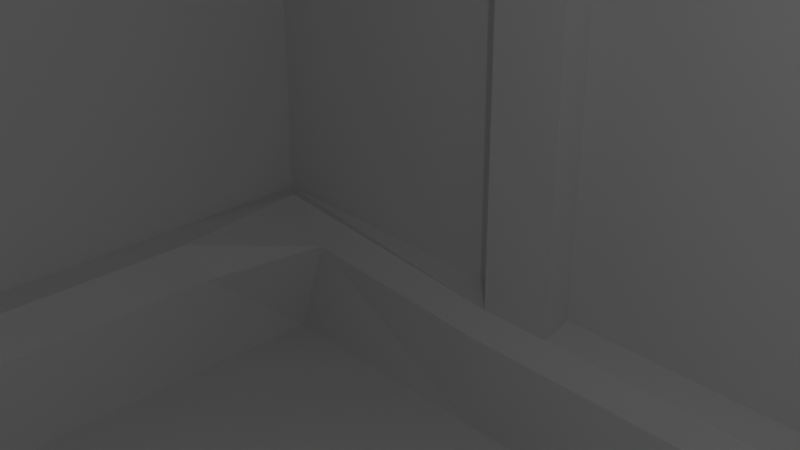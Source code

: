 # Source: SpaceBarn.blend  (saved by Blender 3.3.6; exported with 4.5.12 LTS)
import bpy
from mathutils import Matrix  # noqa: F401  (used for matrix-valued properties, if any)

bpy.ops.wm.read_factory_settings(use_empty=True)
scene = bpy.context.scene
scene.name = 'Scene'

# ---- collections
col_collection = bpy.data.collections.new('Collection'); scene.collection.children.link(col_collection)

# ---- materials (node trees are filled in below, after node groups)
mat_material = bpy.data.materials.new('Material')
mat_material.alpha_threshold = 0.0
mat_material.use_transparent_shadow = False
mat_material.roughness = 0.5
mat_material.line_color = (0.0, 0.0, 0.0, 1.0)

# ---- material node trees
mat_material.use_nodes = True; mat_material.node_tree.nodes.clear()
_N = mat_material.node_tree.nodes; _L = mat_material.node_tree.links
n0 = _N.new('ShaderNodeOutputMaterial'); n0.name = 'Material Output'; n0.location = (300, 300)
n1 = _N.new('ShaderNodeBsdfPrincipled'); n1.name = 'Principled BSDF'; n1.location = (10, 300)
n1.distribution = 'GGX'
n1.subsurface_method = 'RANDOM_WALK_SKIN'
n1.inputs[3].default_value = 1.45
n1.inputs[27].default_value = (0.0, 0.0, 0.0, 1.0)
n1.inputs[28].default_value = 1.0
_L.new(n1.outputs[0], n0.inputs[0])
n0.is_active_output = True

# ---- world
world_world = bpy.data.worlds.new('World'); scene.world = world_world
world_world.use_nodes = True; world_world.node_tree.nodes.clear()
_N = world_world.node_tree.nodes; _L = world_world.node_tree.links
n0 = _N.new('ShaderNodeOutputWorld'); n0.name = 'World Output'; n0.location = (300, 300)
n1 = _N.new('ShaderNodeBackground'); n1.name = 'Background'; n1.location = (10, 300)
n1.inputs[0].default_value = (0.05088, 0.05088, 0.05088, 1.0)
_L.new(n1.outputs[0], n0.inputs[0])
n0.is_active_output = True
world_world.color = (0.05088, 0.05088, 0.05088)
world_world.use_sun_shadow = False
world_world.sun_shadow_jitter_overblur = 0.0

# ---- cameras
cam_camera = bpy.data.cameras.new('Camera')
cam_camera.clip_end = 100.0
cam_camera.ortho_scale = 7.314

# ---- lights
light_light = bpy.data.lights.new('Light', 'POINT')
light_light.transmission_factor = 0.0
light_light.energy = 1000.0
light_light.shadow_soft_size = 0.1
light_light.shadow_maximum_resolution = 0.006
light_light.use_absolute_resolution = True

# ---- meshes
me_cube = bpy.data.meshes.new('Cube')
me_cube.from_pydata([(27.7, 20.0, 15.55), (-28.07, 20.0, 15.55), (27.7, 13.52, 20.0), (-28.07, 13.52, 20.0), (27.7, 20.0, 6.948), (-28.07, 20.0, 6.948), (27.7, 13.52, 6.896), (-28.07, 13.52, 6.896), (28.55, 13.52, -19.95), (28.55, 13.52, 6.896), (26.29, 17.93, -20.0), (27.7, 20.0, -15.21), (-25.01, 17.93, -20.0), (-28.07, 20.0, -15.21), (1.23, 17.93, -20.0), (-1.596, 17.93, -20.0), (-1.596, 20.0, -15.21), (1.23, 20.0, -15.21), (1.23, 20.0, 15.55), (-1.596, 20.0, 15.55), (-15.54, 17.93, -20.0), (-15.54, 20.0, -15.21), (-12.71, 20.0, -15.21), (-12.71, 17.93, -20.0), (-12.71, 20.0, 15.55), (-15.54, 20.0, 15.55), (15.17, 20.0, 15.55), (12.35, 20.0, 15.55), (12.35, 17.93, -20.0), (12.35, 20.0, -15.21), (15.17, 20.0, -15.21), (15.17, 17.93, -20.0), (-25.01, 13.52, -20.0), (-28.07, 13.52, -15.21), (26.29, 13.52, -20.0), (27.7, 13.52, -15.21), (28.55, 13.52, -20.0), (27.7, 12.5, -20.0), (1.23, 13.52, -20.0), (-1.596, 13.52, -20.0), (-1.596, 13.52, 20.0), (1.23, 13.52, 20.0), (-12.71, 13.52, -20.0), (-15.54, 13.52, -20.0), (-15.54, 13.52, 20.0), (-12.71, 13.52, 20.0), (12.35, 13.52, 20.0), (15.17, 13.52, 20.0), (15.17, 13.52, -20.0), (12.35, 13.52, -20.0), (-1.596, 20.0, 6.948), (1.23, 20.0, 6.948), (-15.54, 20.0, 6.948), (-12.71, 20.0, 6.948), (12.35, 20.0, 6.948), (15.17, 20.0, 6.948), (1.23, 18.83, -15.54), (1.23, 18.03, -16.28), (-1.596, 18.03, -16.28), (-1.596, 18.83, -15.54), (-12.71, 18.03, -16.28), (-15.54, 18.03, -16.28), (-15.54, 18.83, -15.54), (-12.71, 18.83, -15.54), (15.17, 18.03, -16.28), (12.35, 18.03, -16.28), (12.35, 18.83, -15.54), (15.17, 18.24, -15.39), (-24.24, 18.43, -16.13), (-27.3, 19.45, -15.12), (24.12, 18.03, -16.28), (25.53, 18.27, -15.41), (-1.596, 18.65, 6.948), (1.23, 18.65, 6.948), (-15.54, 18.65, 6.948), (-12.71, 18.65, 6.948), (12.35, 18.65, 6.948), (15.17, 18.65, 6.948), (-25.32, 13.52, -16.28), (-26.73, 13.52, -15.26), (1.23, 18.8, 14.92), (-1.596, 18.8, 14.92), (-1.596, 13.11, 18.71), (1.23, 13.11, 18.71), (-12.71, 18.8, 14.92), (-15.54, 18.8, 14.92), (-15.54, 13.11, 18.71), (-12.71, 13.11, 18.71), (15.17, 18.8, 14.92), (12.35, 18.8, 14.92), (12.35, 13.11, 18.71), (15.17, 13.11, 18.71), (27.7, 0.0, 20.0), (-28.07, 0.0, 20.0), (-28.07, 0.0, 6.896), (27.7, 0.0, 6.896), (28.55, 0.0, -19.95), (28.55, 0.0, 6.896), (-25.01, 0.0, -20.0), (-28.07, 0.0, -15.21), (1.23, 0.0, -20.0), (-1.596, 0.0, -20.0), (-1.596, 0.0, 20.0), (1.23, 0.0, 20.0), (-12.71, 0.0, -20.0), (-15.54, 0.0, -20.0), (-15.54, 0.0, 20.0), (-12.71, 0.0, 20.0), (12.35, 0.0, 20.0), (15.17, 0.0, 20.0), (15.17, 0.0, -20.0), (12.35, 0.0, -20.0), (27.7, 0.0, -20.0), (-25.32, 0.0, -16.28), (-26.73, 0.0, -15.26), (-1.596, 0.0, 18.71), (1.23, 0.0, 18.71), (-15.54, 0.0, 18.71), (-12.71, 0.0, 18.71), (12.35, 0.0, 18.71), (15.17, 0.0, 18.71)], [], [(25, 44, 3, 1), (7, 5, 1, 3), (13, 21, 52, 5), (0, 2, 47, 26), (99, 33, 7, 94), (27, 46, 41, 18), (19, 40, 45, 24), (55, 4, 0, 26), (51, 54, 27, 18), (96, 8, 36, 37, 112), (53, 50, 19, 24), (14, 38, 49, 28), (4, 6, 2, 0), (94, 7, 3, 93), (5, 52, 25, 1), (31, 48, 34, 10), (22, 16, 50, 53), (33, 13, 5, 7), (23, 42, 39, 15), (11, 35, 6, 4), (12, 32, 43, 20), (17, 29, 54, 51), (36, 8, 9, 6, 35), (55, 77, 67, 30), (13, 69, 62, 21), (34, 37, 36, 35), (22, 63, 59, 16), (34, 35, 11, 10), (52, 74, 85, 25), (20, 61, 68, 12), (15, 58, 60, 23), (24, 84, 75, 53), (103, 116, 83, 41), (23, 60, 61, 20), (41, 83, 80, 18), (14, 15, 39, 38), (50, 72, 81, 19), (23, 20, 43, 42), (18, 80, 73, 51), (19, 81, 82, 40), (31, 28, 49, 48), (30, 67, 71, 11), (10, 70, 64, 31), (14, 57, 58, 15), (30, 11, 4, 55), (57, 56, 59, 58), (61, 60, 63, 62), (65, 64, 67, 66), (61, 62, 69, 68), (65, 66, 56, 57), (73, 72, 59, 56), (58, 59, 63, 60), (75, 74, 62, 63), (70, 71, 67, 64), (77, 76, 66, 67), (68, 69, 79, 78), (81, 80, 83, 82), (85, 84, 87, 86), (89, 88, 91, 90), (80, 81, 72, 73), (84, 85, 74, 75), (88, 89, 76, 77), (29, 66, 76, 54), (26, 88, 77, 55), (25, 85, 86, 44), (54, 76, 89, 27), (11, 71, 70, 10), (45, 87, 84, 24), (12, 68, 78, 32), (53, 75, 63, 22), (21, 62, 74, 52), (28, 65, 57, 14), (107, 118, 87, 45), (33, 79, 69, 13), (17, 56, 66, 29), (31, 64, 65, 28), (27, 89, 90, 46), (99, 114, 79, 33), (47, 91, 88, 26), (51, 73, 56, 17), (16, 59, 72, 50), (109, 120, 91, 47), (90, 91, 120, 119), (86, 87, 118, 117), (82, 83, 116, 115), (78, 79, 114, 113), (48, 110, 112, 37, 34), (48, 49, 111, 110), (46, 90, 119, 108), (44, 86, 117, 106), (42, 43, 105, 104), (46, 108, 103, 41), (40, 102, 107, 45), (40, 82, 115, 102), (42, 104, 101, 39), (38, 100, 111, 49), (38, 39, 101, 100), (32, 98, 105, 43), (32, 78, 113, 98), (8, 96, 97, 9), (6, 9, 97, 95), (44, 106, 93, 3), (6, 95, 92, 2), (2, 92, 109, 47)])
_uv = me_cube.uv_layers.new(name='UVMap')
_uv.uv.foreach_set('vector', [0.8188, 0.5, 0.8188, 0.5833, 0.875, 0.5833, 0.875, 0.5, 0.5, 0.1667, 0.5, 0.25, 0.625, 0.25, 0.625, 0.1667, 0.3797, 0.25, 0.3797, 0.3062, 0.5, 0.3062, 0.5, 0.25, 0.625, 0.5, 0.625, 0.5833, 0.6812, 0.5833, 0.6812, 0.5, 0.3797, 0.125, 0.3797, 0.1667, 0.5, 0.1667, 0.5, 0.125, 0.6938, 0.5, 0.6938, 0.5833, 0.7437, 0.5833, 0.7437, 0.5, 0.7563, 0.5, 0.7563, 0.5833, 0.8062, 0.5833, 0.8062, 0.5, 0.5, 0.4438, 0.5, 0.5, 0.625, 0.5, 0.625, 0.4438, 0.5, 0.3813, 0.5, 0.4312, 0.625, 0.4312, 0.625, 0.3813, 0.375, 0.625, 0.375, 0.5833, 0.375, 0.5833, 0.375, 0.5865, 0.375, 0.625, 0.5, 0.3188, 0.5, 0.3687, 0.625, 0.3687, 0.625, 0.3188, 0.2563, 0.513, 0.2563, 0.5833, 0.3062, 0.5833, 0.3062, 0.513, 0.5, 0.5, 0.5, 0.5833, 0.625, 0.5833, 0.625, 0.5, 0.5, 0.125, 0.5, 0.1667, 0.625, 0.1667, 0.625, 0.125, 0.5, 0.25, 0.5, 0.3062, 0.625, 0.3062, 0.625, 0.25, 0.3188, 0.513, 0.3188, 0.5833, 0.3687, 0.5833, 0.3687, 0.513, 0.3797, 0.3188, 0.3797, 0.3687, 0.5, 0.3687, 0.5, 0.3188, 0.3797, 0.1667, 0.3797, 0.25, 0.5, 0.25, 0.5, 0.1667, 0.1938, 0.513, 0.1938, 0.5833, 0.2437, 0.5833, 0.2437, 0.513, 0.3797, 0.5, 0.3797, 0.5833, 0.5, 0.5833, 0.5, 0.5, 0.1313, 0.513, 0.1313, 0.5833, 0.1812, 0.5833, 0.1812, 0.513, 0.3797, 0.3813, 0.3797, 0.4312, 0.5, 0.4312, 0.5, 0.3813, 0.375, 0.5833, 0.375, 0.5833, 0.5, 0.5833, 0.5, 0.5833, 0.3797, 0.5833, 0.5, 0.4438, 0.5, 0.4438, 0.3797, 0.4438, 0.3797, 0.4438, 0.3797, 0.25, 0.3797, 0.25, 0.3797, 0.3062, 0.3797, 0.3062, 0.3687, 0.5833, 0.375, 0.5865, 0.375, 0.5833, 0.375, 0.5833, 0.3797, 0.3188, 0.3797, 0.3188, 0.3797, 0.3687, 0.3797, 0.3687, 0.3687, 0.5833, 0.3797, 0.5833, 0.3797, 0.5, 0.3687, 0.513, 0.5, 0.3062, 0.5, 0.3062, 0.625, 0.3062, 0.625, 0.3062, 0.1812, 0.513, 0.1812, 0.513, 0.1313, 0.513, 0.1313, 0.513, 0.2437, 0.513, 0.2437, 0.513, 0.1938, 0.513, 0.1938, 0.513, 0.625, 0.3188, 0.625, 0.3188, 0.5, 0.3188, 0.5, 0.3188, 0.7437, 0.625, 0.7437, 0.625, 0.7437, 0.5833, 0.7437, 0.5833, 0.1938, 0.513, 0.1938, 0.513, 0.1812, 0.513, 0.1812, 0.513, 0.7437, 0.5833, 0.7437, 0.5833, 0.7437, 0.5, 0.7437, 0.5, 0.2563, 0.513, 0.2437, 0.513, 0.2437, 0.5833, 0.2563, 0.5833, 0.5, 0.3687, 0.5, 0.3687, 0.625, 0.3687, 0.625, 0.3687, 0.1938, 0.513, 0.1812, 0.513, 0.1812, 0.5833, 0.1938, 0.5833, 0.625, 0.3813, 0.625, 0.3813, 0.5, 0.3813, 0.5, 0.3813, 0.7563, 0.5, 0.7563, 0.5, 0.7563, 0.5833, 0.7563, 0.5833, 0.3188, 0.513, 0.3062, 0.513, 0.3062, 0.5833, 0.3188, 0.5833, 0.3797, 0.4438, 0.3797, 0.4438, 0.3797, 0.5, 0.3797, 0.5, 0.3687, 0.513, 0.3687, 0.513, 0.3188, 0.513, 0.3188, 0.513, 0.2563, 0.513, 0.2563, 0.513, 0.2437, 0.513, 0.2437, 0.513, 0.3797, 0.4438, 0.3797, 0.5, 0.5, 0.5, 0.5, 0.4438, 0.25, 0.513, 0.25, 0.5, 0.2437, 0.5, 0.2437, 0.513, 0.1812, 0.513, 0.1875, 0.513, 0.1875, 0.5, 0.1812, 0.5, 0.3062, 0.513, 0.3125, 0.513, 0.3125, 0.5, 0.3062, 0.5, 0.1812, 0.513, 0.1812, 0.5, 0.125, 0.5, 0.1313, 0.513, 0.3062, 0.513, 0.3062, 0.5, 0.2563, 0.5, 0.2563, 0.513, 0.5, 0.3813, 0.5, 0.3687, 0.3797, 0.3687, 0.3797, 0.3813, 0.2437, 0.513, 0.2437, 0.5, 0.1938, 0.5, 0.1938, 0.513, 0.5, 0.3188, 0.5, 0.3062, 0.3797, 0.3062, 0.3797, 0.3188, 0.3687, 0.513, 0.375, 0.5, 0.3188, 0.5, 0.3188, 0.513, 0.5, 0.4438, 0.5, 0.4312, 0.3797, 0.4312, 0.3797, 0.4438, 0.1313, 0.513, 0.125, 0.5, 0.125, 0.5833, 0.1313, 0.5833, 0.7563, 0.5, 0.7437, 0.5, 0.7437, 0.5833, 0.7563, 0.5833, 0.8188, 0.5, 0.8062, 0.5, 0.8062, 0.5833, 0.8188, 0.5833, 0.6938, 0.5, 0.6812, 0.5, 0.6812, 0.5833, 0.6938, 0.5833, 0.625, 0.3813, 0.625, 0.3687, 0.5, 0.3687, 0.5, 0.3813, 0.625, 0.3188, 0.625, 0.3062, 0.5, 0.3062, 0.5, 0.3188, 0.625, 0.4438, 0.625, 0.4312, 0.5, 0.4312, 0.5, 0.4438, 0.3797, 0.4312, 0.3797, 0.4312, 0.5, 0.4312, 0.5, 0.4312, 0.625, 0.4438, 0.625, 0.4438, 0.5, 0.4438, 0.5, 0.4438, 0.8188, 0.5, 0.8188, 0.5, 0.8188, 0.5833, 0.8188, 0.5833, 0.5, 0.4312, 0.5, 0.4312, 0.625, 0.4312, 0.625, 0.4312, 0.3797, 0.5, 0.3797, 0.5, 0.3687, 0.513, 0.3687, 0.513, 0.8062, 0.5833, 0.8062, 0.5833, 0.8062, 0.5, 0.8062, 0.5, 0.1313, 0.513, 0.1313, 0.513, 0.1313, 0.5833, 0.1313, 0.5833, 0.5, 0.3188, 0.5, 0.3188, 0.3797, 0.3188, 0.3797, 0.3188, 0.3797, 0.3062, 0.3797, 0.3062, 0.5, 0.3062, 0.5, 0.3062, 0.3062, 0.513, 0.3062, 0.513, 0.2563, 0.513, 0.2563, 0.513, 0.8062, 0.625, 0.8062, 0.625, 0.8062, 0.5833, 0.8062, 0.5833, 0.3797, 0.1667, 0.3797, 0.1667, 0.3797, 0.25, 0.3797, 0.25, 0.3797, 0.3813, 0.3797, 0.3813, 0.3797, 0.4312, 0.3797, 0.4312, 0.3188, 0.513, 0.3188, 0.513, 0.3062, 0.513, 0.3062, 0.513, 0.6938, 0.5, 0.6938, 0.5, 0.6938, 0.5833, 0.6938, 0.5833, 0.3797, 0.125, 0.3797, 0.125, 0.3797, 0.1667, 0.3797, 0.1667, 0.6812, 0.5833, 0.6812, 0.5833, 0.6812, 0.5, 0.6812, 0.5, 0.5, 0.3813, 0.5, 0.3813, 0.3797, 0.3813, 0.3797, 0.3813, 0.3797, 0.3687, 0.3797, 0.3687, 0.5, 0.3687, 0.5, 0.3687, 0.6812, 0.625, 0.6812, 0.625, 0.6812, 0.5833, 0.6812, 0.5833, 0.6938, 0.5833, 0.6812, 0.5833, 0.6812, 0.625, 0.6938, 0.625, 0.8188, 0.5833, 0.8062, 0.5833, 0.8062, 0.625, 0.8188, 0.625, 0.7563, 0.5833, 0.7437, 0.5833, 0.7437, 0.625, 0.7563, 0.625, 0.1313, 0.5833, 0.125, 0.5833, 0.125, 0.625, 0.1313, 0.625, 0.3188, 0.5833, 0.3188, 0.625, 0.375, 0.625, 0.375, 0.5865, 0.3687, 0.5833, 0.3188, 0.5833, 0.3062, 0.5833, 0.3062, 0.625, 0.3188, 0.625, 0.6938, 0.5833, 0.6938, 0.5833, 0.6938, 0.625, 0.6938, 0.625, 0.8188, 0.5833, 0.8188, 0.5833, 0.8188, 0.625, 0.8188, 0.625, 0.1938, 0.5833, 0.1812, 0.5833, 0.1812, 0.625, 0.1938, 0.625, 0.6938, 0.5833, 0.6938, 0.625, 0.7437, 0.625, 0.7437, 0.5833, 0.7563, 0.5833, 0.7563, 0.625, 0.8062, 0.625, 0.8062, 0.5833, 0.7563, 0.5833, 0.7563, 0.5833, 0.7563, 0.625, 0.7563, 0.625, 0.1938, 0.5833, 0.1938, 0.625, 0.2437, 0.625, 0.2437, 0.5833, 0.2563, 0.5833, 0.2563, 0.625, 0.3062, 0.625, 0.3062, 0.5833, 0.2563, 0.5833, 0.2437, 0.5833, 0.2437, 0.625, 0.2563, 0.625, 0.1313, 0.5833, 0.1313, 0.625, 0.1812, 0.625, 0.1812, 0.5833, 0.1313, 0.5833, 0.1313, 0.5833, 0.1313, 0.625, 0.1313, 0.625, 0.375, 0.5833, 0.375, 0.625, 0.5, 0.625, 0.5, 0.5833, 0.5, 0.5833, 0.5, 0.5833, 0.5, 0.625, 0.5, 0.625, 0.8188, 0.5833, 0.8188, 0.625, 0.875, 0.625, 0.875, 0.5833, 0.5, 0.5833, 0.5, 0.625, 0.625, 0.625, 0.625, 0.5833, 0.625, 0.5833, 0.625, 0.625, 0.6812, 0.625, 0.6812, 0.5833])
me_cube.materials.append(mat_material)
me_cube.use_mirror_vertex_groups = False
me_cube.update()

# ---- objects
ob_cube = bpy.data.objects.new('Cube', me_cube)
ob_light = bpy.data.objects.new('Light', light_light)
ob_camera = bpy.data.objects.new('Camera', cam_camera)

# ---- transforms, parenting, visibility, modifiers, constraints
ob_cube.location = (0.0, 0.0, 0.0)
ob_cube.lock_rotations_4d = False
ob_cube.empty_display_type = 'ARROWS'
ob_cube.lineart.crease_threshold = 0.0
_m = ob_cube.modifiers.new('Mirror', 'MIRROR')
_m.use_axis = (False, True, False)
_m.use_clip = True
ob_light.location = (4.076, 1.005, 5.904)
ob_light.rotation_euler = (0.6503, 0.05522, 1.866)
ob_light.lock_rotations_4d = False
ob_light.empty_display_type = 'ARROWS'
ob_light.color = (0.0, 0.0, 0.0, 0.0)
ob_light.lineart.crease_threshold = 0.0
ob_camera.location = (7.359, -6.926, 4.958)
ob_camera.rotation_euler = (1.109, 0.0, 0.8149)
ob_camera.lock_rotations_4d = False
ob_camera.empty_display_type = 'ARROWS'
ob_camera.color = (0.0, 0.0, 0.0, 0.0)
ob_camera.display_type = 'WIRE'
ob_camera.lineart.crease_threshold = 0.0

# ---- collection membership
col_collection.objects.link(ob_cube)
col_collection.objects.link(ob_light)
col_collection.objects.link(ob_camera)

# ---- scene / render settings (as saved in the file)
scene.camera = ob_camera
scene.frame_start = 1; scene.frame_end = 250; scene.frame_set(1)
scene.render.engine = 'BLENDER_EEVEE_NEXT'
scene.cycles.sampling_pattern = 'TABULATED_SOBOL'
scene.cycles.use_light_tree = False
scene.view_settings.view_transform = 'Filmic'
bpy.context.view_layer.update()
